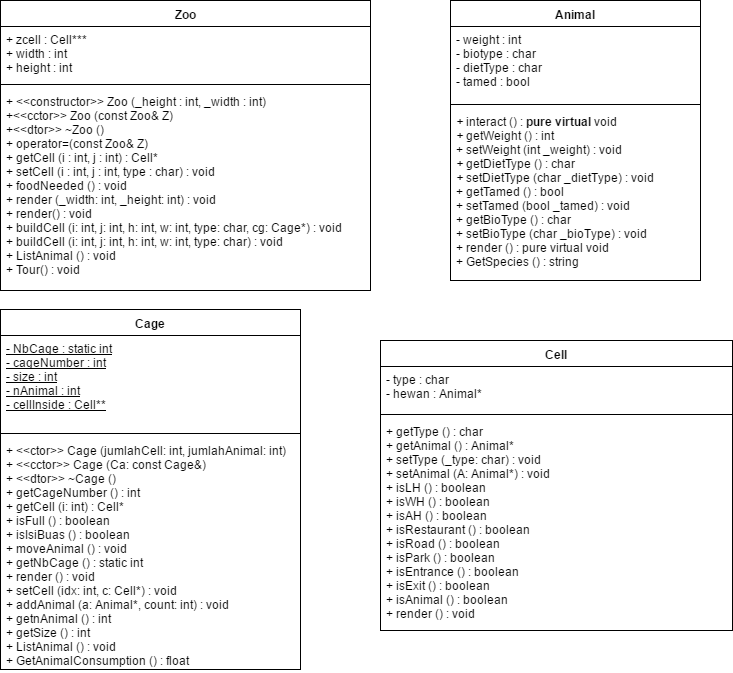

The diagram above was exported from draw.io. Its source (the exported page's mxGraphModel, read from the mxfile embedded in the PNG):
<mxGraphModel dx="1426" dy="720" grid="1" gridSize="10" guides="1" tooltips="1" connect="1" arrows="1" fold="1" page="1" pageScale="1" pageWidth="850" pageHeight="1100" math="0" shadow="0">
  <root>
    <mxCell id="0" />
    <mxCell id="1" parent="0" />
    <mxCell id="316ad2e829278bf9-1" value="Zoo" style="swimlane;html=1;fontStyle=1;align=center;verticalAlign=top;childLayout=stackLayout;horizontal=1;startSize=26;horizontalStack=0;resizeParent=1;resizeLast=0;collapsible=1;marginBottom=0;swimlaneFillColor=#ffffff;strokeWidth=1;" vertex="1" parent="1">
      <mxGeometry x="10" y="10" width="370" height="290" as="geometry" />
    </mxCell>
    <mxCell id="316ad2e829278bf9-2" value="+ zcell : Cell***&lt;div&gt;+ width : int&lt;/div&gt;&lt;div&gt;+ height : int&lt;/div&gt;" style="text;html=1;strokeColor=none;fillColor=none;align=left;verticalAlign=top;spacingLeft=4;spacingRight=4;whiteSpace=wrap;overflow=hidden;rotatable=0;points=[[0,0.5],[1,0.5]];portConstraint=eastwest;" vertex="1" parent="316ad2e829278bf9-1">
      <mxGeometry y="26" width="370" height="54" as="geometry" />
    </mxCell>
    <mxCell id="316ad2e829278bf9-3" value="" style="line;html=1;strokeWidth=1;fillColor=none;align=left;verticalAlign=middle;spacingTop=-1;spacingLeft=3;spacingRight=3;rotatable=0;labelPosition=right;points=[];portConstraint=eastwest;" vertex="1" parent="316ad2e829278bf9-1">
      <mxGeometry y="80" width="370" height="8" as="geometry" />
    </mxCell>
    <mxCell id="316ad2e829278bf9-4" value="+ &amp;lt;&amp;lt;constructor&amp;gt;&amp;gt; Zoo (_height : int, _width : int)&lt;div&gt;+&amp;lt;&amp;lt;cctor&amp;gt;&amp;gt; Zoo (const Zoo&amp;amp; Z)&lt;/div&gt;&lt;div&gt;+&amp;lt;&amp;lt;dtor&amp;gt;&amp;gt; ~Zoo ()&lt;/div&gt;&lt;div&gt;+ operator=(const Zoo&amp;amp; Z)&lt;br&gt;+ getCell (i : int, j : int) : Cell*&lt;br&gt;+ setCell (i : int, j : int, type : char) : void&lt;br&gt;+ foodNeeded () : void&lt;/div&gt;&lt;div&gt;+ render (_width: int, _height: int) : void&lt;/div&gt;&lt;div&gt;+ render() : void&lt;/div&gt;&lt;div&gt;+ buildCell (i: int, j: int, h: int, w: int, type: char, cg: Cage*) : void&lt;/div&gt;&lt;div&gt;+&amp;nbsp;buildCell (i: int, j: int, h: int, w: int, type: char) : void&lt;/div&gt;&lt;div&gt;+ ListAnimal () : void&lt;/div&gt;&lt;div&gt;+ Tour() : void&lt;/div&gt;&lt;div&gt;&lt;br&gt;&lt;/div&gt;" style="text;html=1;strokeColor=none;fillColor=none;align=left;verticalAlign=top;spacingLeft=4;spacingRight=4;whiteSpace=wrap;overflow=hidden;rotatable=0;points=[[0,0.5],[1,0.5]];portConstraint=eastwest;" vertex="1" parent="316ad2e829278bf9-1">
      <mxGeometry y="88" width="370" height="202" as="geometry" />
    </mxCell>
    <mxCell id="316ad2e829278bf9-5" value="Animal" style="swimlane;html=1;fontStyle=1;align=center;verticalAlign=top;childLayout=stackLayout;horizontal=1;startSize=26;horizontalStack=0;resizeParent=1;resizeLast=0;collapsible=1;marginBottom=0;swimlaneFillColor=#ffffff;" vertex="1" parent="1">
      <mxGeometry x="460" y="10" width="250" height="280" as="geometry">
        <mxRectangle x="1460" y="18" width="70" height="26" as="alternateBounds" />
      </mxGeometry>
    </mxCell>
    <mxCell id="316ad2e829278bf9-6" value="- weight : int&lt;br&gt;- biotype : char&lt;br&gt;- dietType : char&lt;br&gt;- tamed : bool" style="text;html=1;strokeColor=none;fillColor=none;align=left;verticalAlign=top;spacingLeft=4;spacingRight=4;whiteSpace=wrap;overflow=hidden;rotatable=0;points=[[0,0.5],[1,0.5]];portConstraint=eastwest;" vertex="1" parent="316ad2e829278bf9-5">
      <mxGeometry y="26" width="250" height="74" as="geometry" />
    </mxCell>
    <mxCell id="316ad2e829278bf9-7" value="" style="line;html=1;strokeWidth=1;fillColor=none;align=left;verticalAlign=middle;spacingTop=-1;spacingLeft=3;spacingRight=3;rotatable=0;labelPosition=right;points=[];portConstraint=eastwest;" vertex="1" parent="316ad2e829278bf9-5">
      <mxGeometry y="100" width="250" height="8" as="geometry" />
    </mxCell>
    <mxCell id="316ad2e829278bf9-8" value="&lt;i&gt;+ &lt;/i&gt;interact () :&amp;nbsp;&lt;b&gt;pure virtual&amp;nbsp;&lt;/b&gt;void&lt;i&gt;&lt;br&gt;+&lt;/i&gt; getWeight () : int&lt;div&gt;+ setWeight (int _weight) : void&lt;br&gt;&lt;i&gt;+&lt;/i&gt; getDietType () : char&lt;i&gt;&lt;br&gt;+ &lt;/i&gt;setDietType (char _dietType) : void&lt;/div&gt;&lt;div&gt;+ getTamed () : bool&lt;br&gt;+ setTamed (bool _tamed) : void&lt;/div&gt;&lt;div&gt;+ getBioType () : char&lt;/div&gt;&lt;div&gt;+ setBioType (char _bioType) : void&lt;/div&gt;&lt;div&gt;+ render () : pure virtual void&lt;/div&gt;&lt;div&gt;+ GetSpecies () : string&lt;/div&gt;" style="text;html=1;strokeColor=none;fillColor=none;align=left;verticalAlign=top;spacingLeft=4;spacingRight=4;whiteSpace=wrap;overflow=hidden;rotatable=0;points=[[0,0.5],[1,0.5]];portConstraint=eastwest;" vertex="1" parent="316ad2e829278bf9-5">
      <mxGeometry y="108" width="250" height="172" as="geometry" />
    </mxCell>
    <mxCell id="316ad2e829278bf9-9" value="Cage" style="swimlane;html=1;fontStyle=1;align=center;verticalAlign=top;childLayout=stackLayout;horizontal=1;startSize=26;horizontalStack=0;resizeParent=1;resizeLast=0;collapsible=1;marginBottom=0;swimlaneFillColor=#ffffff;" vertex="1" parent="1">
      <mxGeometry x="10" y="319" width="300" height="360" as="geometry">
        <mxRectangle x="340" y="85" width="60" height="26" as="alternateBounds" />
      </mxGeometry>
    </mxCell>
    <mxCell id="316ad2e829278bf9-10" value="&lt;div&gt;&lt;u&gt;- NbCage : static int&lt;/u&gt;&lt;/div&gt;&lt;div&gt;&lt;u&gt;- cageNumber : int&lt;/u&gt;&lt;/div&gt;&lt;div&gt;&lt;u&gt;- size : int&lt;/u&gt;&lt;/div&gt;&lt;div&gt;&lt;u&gt;- nAnimal : int&lt;/u&gt;&lt;/div&gt;&lt;div&gt;&lt;u&gt;- cellInside : Cell**&lt;/u&gt;&lt;/div&gt;" style="text;html=1;strokeColor=none;fillColor=none;align=left;verticalAlign=top;spacingLeft=4;spacingRight=4;whiteSpace=wrap;overflow=hidden;rotatable=0;points=[[0,0.5],[1,0.5]];portConstraint=eastwest;" vertex="1" parent="316ad2e829278bf9-9">
      <mxGeometry y="26" width="300" height="94" as="geometry" />
    </mxCell>
    <mxCell id="316ad2e829278bf9-11" value="" style="line;html=1;strokeWidth=1;fillColor=none;align=left;verticalAlign=middle;spacingTop=-1;spacingLeft=3;spacingRight=3;rotatable=0;labelPosition=right;points=[];portConstraint=eastwest;" vertex="1" parent="316ad2e829278bf9-9">
      <mxGeometry y="120" width="300" height="8" as="geometry" />
    </mxCell>
    <mxCell id="316ad2e829278bf9-12" value="+ &amp;lt;&amp;lt;ctor&amp;gt;&amp;gt; Cage (jumlahCell: int, jumlahAnimal: int)&lt;br&gt;&lt;div&gt;+ &amp;lt;&amp;lt;cctor&amp;gt;&amp;gt; Cage (Ca: const Cage&amp;amp;)&lt;/div&gt;&lt;div&gt;+ &amp;lt;&amp;lt;dtor&amp;gt;&amp;gt; ~Cage ()&lt;/div&gt;&lt;div&gt;+ getCageNumber () : int&lt;/div&gt;&lt;div&gt;+ getCell (i: int) : Cell*&lt;/div&gt;&lt;div&gt;+ isFull () : boolean&lt;/div&gt;&lt;div&gt;+ isIsiBuas () : boolean&lt;/div&gt;&lt;div&gt;+ moveAnimal () : void&lt;/div&gt;&lt;div&gt;+ getNbCage () : static int&lt;/div&gt;&lt;div&gt;+ render () : void&lt;/div&gt;&lt;div&gt;+ setCell (idx: int, c: Cell*) : void&lt;/div&gt;&lt;div&gt;+ addAnimal (a: Animal*, count: int) : void&lt;/div&gt;&lt;div&gt;+ getnAnimal () : int&lt;/div&gt;&lt;div&gt;+ getSize () : int&lt;/div&gt;&lt;div&gt;+ ListAnimal () : void&lt;/div&gt;&lt;div&gt;+ GetAnimalConsumption () : float&lt;/div&gt;&lt;div&gt;&lt;br&gt;&lt;/div&gt;" style="text;html=1;strokeColor=none;fillColor=none;align=left;verticalAlign=top;spacingLeft=4;spacingRight=4;whiteSpace=wrap;overflow=hidden;rotatable=0;points=[[0,0.5],[1,0.5]];portConstraint=eastwest;" vertex="1" parent="316ad2e829278bf9-9">
      <mxGeometry y="128" width="300" height="232" as="geometry" />
    </mxCell>
    <mxCell id="316ad2e829278bf9-13" value="Cell" style="swimlane;html=1;fontStyle=1;align=center;verticalAlign=top;childLayout=stackLayout;horizontal=1;startSize=26;horizontalStack=0;resizeParent=1;resizeLast=0;collapsible=1;marginBottom=0;swimlaneFillColor=#ffffff;" vertex="1" parent="1">
      <mxGeometry x="390" y="350" width="352" height="290" as="geometry">
        <mxRectangle x="664" y="140" width="50" height="26" as="alternateBounds" />
      </mxGeometry>
    </mxCell>
    <mxCell id="316ad2e829278bf9-14" value="- type : char&lt;div&gt;- hewan : Animal*&lt;/div&gt;" style="text;html=1;strokeColor=none;fillColor=none;align=left;verticalAlign=top;spacingLeft=4;spacingRight=4;whiteSpace=wrap;overflow=hidden;rotatable=0;points=[[0,0.5],[1,0.5]];portConstraint=eastwest;" vertex="1" parent="316ad2e829278bf9-13">
      <mxGeometry y="26" width="352" height="44" as="geometry" />
    </mxCell>
    <mxCell id="316ad2e829278bf9-15" value="" style="line;html=1;strokeWidth=1;fillColor=none;align=left;verticalAlign=middle;spacingTop=-1;spacingLeft=3;spacingRight=3;rotatable=0;labelPosition=right;points=[];portConstraint=eastwest;" vertex="1" parent="316ad2e829278bf9-13">
      <mxGeometry y="70" width="352" height="8" as="geometry" />
    </mxCell>
    <mxCell id="316ad2e829278bf9-16" value="+&lt;i&gt;&amp;nbsp;&lt;/i&gt;getType () : char&lt;div&gt;+ getAnimal () : Animal*&lt;/div&gt;&lt;div&gt;+ setType (_type: char) : void&lt;/div&gt;&lt;div&gt;&lt;div&gt;+ setAnimal (A: Animal*) : void&lt;/div&gt;&lt;/div&gt;&lt;div&gt;+ isLH () : boolean&lt;/div&gt;&lt;div&gt;+ isWH () : boolean&lt;/div&gt;&lt;div&gt;+ isAH () : boolean&lt;/div&gt;&lt;div&gt;+ isRestaurant () : boolean&lt;/div&gt;&lt;div&gt;+ isRoad () : boolean&lt;/div&gt;&lt;div&gt;+ isPark () : boolean&lt;/div&gt;&lt;div&gt;+ isEntrance () : boolean&lt;/div&gt;&lt;div&gt;+ isExit () : boolean&lt;/div&gt;&lt;div&gt;+ isAnimal () : boolean&lt;/div&gt;&lt;div&gt;+ render () : void&lt;/div&gt;" style="text;html=1;strokeColor=none;fillColor=none;align=left;verticalAlign=top;spacingLeft=4;spacingRight=4;whiteSpace=wrap;overflow=hidden;rotatable=0;points=[[0,0.5],[1,0.5]];portConstraint=eastwest;" vertex="1" parent="316ad2e829278bf9-13">
      <mxGeometry y="78" width="352" height="212" as="geometry" />
    </mxCell>
  </root>
</mxGraphModel>